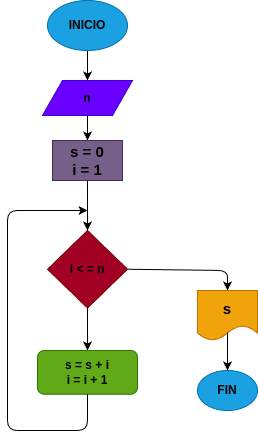

The diagram above was exported from draw.io. Its source (the exported page's mxGraphModel, read from the mxfile embedded in the PNG):
<mxGraphModel dx="408" dy="457" grid="1" gridSize="10" guides="1" tooltips="1" connect="1" arrows="1" fold="1" page="1" pageScale="1" pageWidth="850" pageHeight="1100" math="0" shadow="0">
  <root>
    <mxCell id="0" />
    <mxCell id="1" parent="0" />
    <mxCell id="4" value="" style="edgeStyle=none;html=1;fontColor=#000000;" edge="1" parent="1" source="2" target="3">
      <mxGeometry relative="1" as="geometry" />
    </mxCell>
    <mxCell id="2" value="&lt;font color=&quot;#000000&quot;&gt;&lt;b&gt;INICIO&lt;/b&gt;&lt;/font&gt;" style="ellipse;whiteSpace=wrap;html=1;fillColor=#1ba1e2;fontColor=#ffffff;strokeColor=#006EAF;" vertex="1" parent="1">
      <mxGeometry x="160" y="50" width="80" height="50" as="geometry" />
    </mxCell>
    <mxCell id="19" value="" style="edgeStyle=none;html=1;fontSize=15;fontColor=#000000;" edge="1" parent="1" source="3" target="18">
      <mxGeometry relative="1" as="geometry" />
    </mxCell>
    <mxCell id="3" value="&lt;font color=&quot;#000000&quot;&gt;&lt;b&gt;n&lt;/b&gt;&lt;/font&gt;" style="shape=parallelogram;perimeter=parallelogramPerimeter;whiteSpace=wrap;html=1;fixedSize=1;fillColor=#6a00ff;strokeColor=#3700CC;fontColor=#ffffff;" vertex="1" parent="1">
      <mxGeometry x="155" y="130" width="90" height="35" as="geometry" />
    </mxCell>
    <mxCell id="8" value="" style="edgeStyle=none;html=1;fontColor=#000000;" edge="1" parent="1" source="5" target="7">
      <mxGeometry relative="1" as="geometry" />
    </mxCell>
    <mxCell id="12" style="edgeStyle=none;html=1;exitX=1;exitY=0.5;exitDx=0;exitDy=0;entryX=0.5;entryY=0;entryDx=0;entryDy=0;fontColor=#000000;" edge="1" parent="1" source="5" target="9">
      <mxGeometry relative="1" as="geometry">
        <Array as="points">
          <mxPoint x="340" y="320" />
        </Array>
      </mxGeometry>
    </mxCell>
    <mxCell id="5" value="&lt;font color=&quot;#000000&quot;&gt;&lt;b&gt;i &amp;lt; = n&lt;/b&gt;&lt;/font&gt;" style="rhombus;whiteSpace=wrap;html=1;fillColor=#a20025;strokeColor=#6F0000;fontColor=#ffffff;" vertex="1" parent="1">
      <mxGeometry x="160" y="280" width="80" height="77.5" as="geometry" />
    </mxCell>
    <mxCell id="7" value="&lt;b&gt;&lt;font color=&quot;#000000&quot;&gt;s = s + i&lt;br&gt;i = i + 1&lt;/font&gt;&lt;/b&gt;" style="rounded=1;whiteSpace=wrap;html=1;fillColor=#60a917;strokeColor=#2D7600;fontColor=#ffffff;" vertex="1" parent="1">
      <mxGeometry x="150" y="400" width="100" height="43.75" as="geometry" />
    </mxCell>
    <mxCell id="9" value="&lt;b&gt;&lt;font style=&quot;font-size: 15px;&quot;&gt;s&lt;/font&gt;&lt;/b&gt;" style="shape=document;whiteSpace=wrap;html=1;boundedLbl=1;fontColor=#000000;fillColor=#f0a30a;strokeColor=#BD7000;" vertex="1" parent="1">
      <mxGeometry x="310" y="340" width="60" height="50" as="geometry" />
    </mxCell>
    <mxCell id="11" value="&lt;font color=&quot;#000000&quot;&gt;&lt;b&gt;FIN&lt;/b&gt;&lt;/font&gt;" style="ellipse;whiteSpace=wrap;html=1;fillColor=#1ba1e2;fontColor=#ffffff;strokeColor=#006EAF;" vertex="1" parent="1">
      <mxGeometry x="310" y="420" width="60" height="40" as="geometry" />
    </mxCell>
    <mxCell id="13" value="" style="endArrow=classic;html=1;fontColor=#000000;exitX=0.5;exitY=0.84;exitDx=0;exitDy=0;exitPerimeter=0;entryX=0.5;entryY=0;entryDx=0;entryDy=0;" edge="1" parent="1" source="9" target="11">
      <mxGeometry width="50" height="50" relative="1" as="geometry">
        <mxPoint x="190" y="340" as="sourcePoint" />
        <mxPoint x="240" y="290" as="targetPoint" />
      </mxGeometry>
    </mxCell>
    <mxCell id="14" value="" style="endArrow=classic;html=1;fontSize=15;fontColor=#000000;exitX=0.5;exitY=1;exitDx=0;exitDy=0;" edge="1" parent="1" source="7">
      <mxGeometry width="50" height="50" relative="1" as="geometry">
        <mxPoint x="190" y="330" as="sourcePoint" />
        <mxPoint x="200" y="260" as="targetPoint" />
        <Array as="points">
          <mxPoint x="200" y="480" />
          <mxPoint x="120" y="480" />
          <mxPoint x="120" y="260" />
        </Array>
      </mxGeometry>
    </mxCell>
    <mxCell id="20" value="" style="edgeStyle=none;html=1;fontSize=15;fontColor=#000000;" edge="1" parent="1" source="18" target="5">
      <mxGeometry relative="1" as="geometry" />
    </mxCell>
    <mxCell id="18" value="&lt;b&gt;&lt;font color=&quot;#000000&quot;&gt;s = 0&lt;br&gt;i = 1&lt;/font&gt;&lt;/b&gt;" style="rounded=0;whiteSpace=wrap;html=1;fontSize=15;fontColor=#ffffff;fillColor=#76608a;strokeColor=#432D57;" vertex="1" parent="1">
      <mxGeometry x="165" y="190" width="70" height="40" as="geometry" />
    </mxCell>
  </root>
</mxGraphModel>